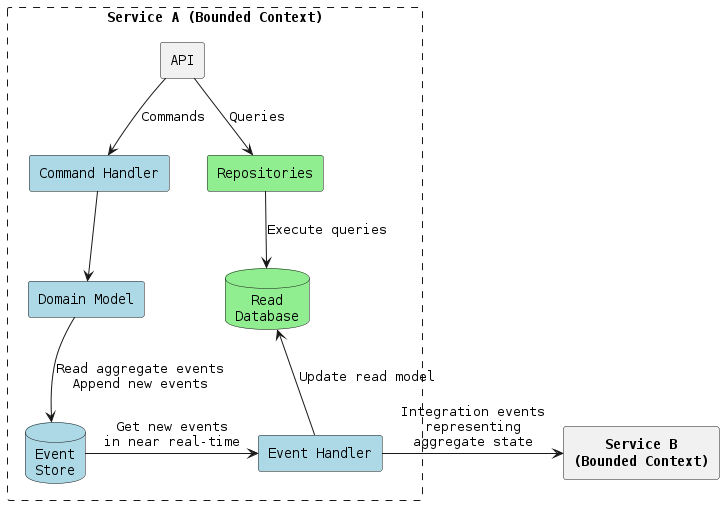

The diagram above was rendered by PlantUML. Its source (embedded in the PNG):
@startuml

scale max 1024 width
scale max 800 height

skinparam defaultFontName Monospaced
skinparam shadowing false
skinparam defaultTextAlignment center
skinparam componentStyle rectangle
skinparam packageStyle rectangle

package "Service A (Bounded Context)" #line.dashed {
  component API
  component "Command Handler" as CommandHandler #lightblue
  component "Domain Model" as DomainModel #lightblue
  component "Event Handler" as EventHandler #lightblue
  database "Event\nStore" as EventStore #lightblue
  component Repositories #lightgreen
  database "Read\nDatabase" as ReadDB #lightgreen
}

component "**Service B**\n**(Bounded Context)**" as sB

API -d-> CommandHandler: Commands
API -d-> Repositories: Queries
CommandHandler -d-> DomainModel
DomainModel -d-> EventStore: Read aggregate events\nAppend new events
EventStore -r-> EventHandler: Get new events\nin near real-time
EventHandler -u-> ReadDB: Update read model
Repositories -d-> ReadDB: Execute queries
EventHandler -r-> sB: Integration events\nrepresenting\naggregate state

@enduml